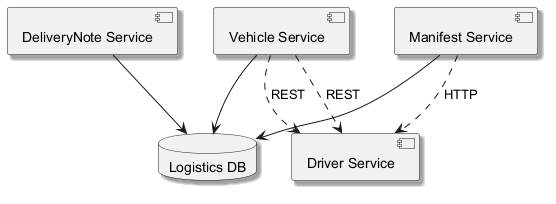

The diagram above was rendered by PlantUML. Its source (embedded in the PNG):
@startuml
skinparam shadowing true
component "DeliveryNote Service" as C_DeliveryNoteService
component "Driver Service" as C_DriverService
component "Vehicle Service" as C_VehicleService
component "Manifest Service" as C_ManifestService
database "Logistics DB" as DB_logistics
C_DeliveryNoteService --> DB_logistics
C_VehicleService --> DB_logistics
C_ManifestService --> DB_logistics
C_VehicleService ..> C_DriverService : REST
C_VehicleService ..> C_DriverService : REST
C_ManifestService ..> C_DriverService : HTTP
@enduml